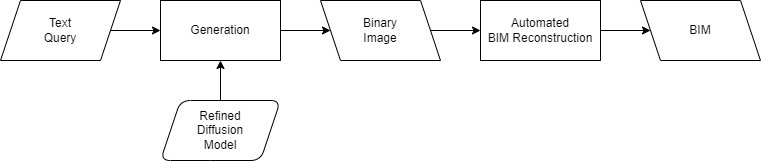

The diagram above was exported from draw.io. Its source (the exported page's mxGraphModel, read from the mxfile embedded in the PNG):
<mxGraphModel dx="874" dy="707" grid="1" gridSize="10" guides="1" tooltips="1" connect="1" arrows="1" fold="1" page="1" pageScale="1" pageWidth="850" pageHeight="1100" math="0" shadow="0">
  <root>
    <mxCell id="0" />
    <mxCell id="1" parent="0" />
    <mxCell id="9" style="edgeStyle=none;html=1;exitX=1;exitY=0.5;exitDx=0;exitDy=0;entryX=0;entryY=0.5;entryDx=0;entryDy=0;" parent="1" source="2" target="4" edge="1">
      <mxGeometry relative="1" as="geometry" />
    </mxCell>
    <mxCell id="2" value="Text&lt;br&gt;Query" style="shape=parallelogram;perimeter=parallelogramPerimeter;whiteSpace=wrap;html=1;fixedSize=1;" parent="1" vertex="1">
      <mxGeometry x="120" y="140" width="120" height="60" as="geometry" />
    </mxCell>
    <mxCell id="3" value="Binary&lt;br&gt;Image" style="shape=parallelogram;perimeter=parallelogramPerimeter;whiteSpace=wrap;html=1;fixedSize=1;flipH=1;" parent="1" vertex="1">
      <mxGeometry x="440" y="140" width="120" height="60" as="geometry" />
    </mxCell>
    <mxCell id="4" value="Generation" style="rounded=0;whiteSpace=wrap;html=1;" parent="1" vertex="1">
      <mxGeometry x="280" y="140" width="120" height="60" as="geometry" />
    </mxCell>
    <mxCell id="5" value="BIM" style="shape=parallelogram;perimeter=parallelogramPerimeter;whiteSpace=wrap;html=1;fixedSize=1;flipH=1;" parent="1" vertex="1">
      <mxGeometry x="760" y="140" width="120" height="60" as="geometry" />
    </mxCell>
    <mxCell id="7" value="&lt;span style=&quot;border-color: var(--border-color); font-size: calc(var(--scale-factor)*18px); left: calc(var(--scale-factor)*93.98px); top: calc(var(--scale-factor)*114.4px); font-family: sans-serif; transform: scaleX(0.978809);&quot; dir=&quot;ltr&quot; role=&quot;presentation&quot;&gt;Automated BIM&lt;/span&gt;&lt;span style=&quot;border-color: var(--border-color); font-size: calc(var(--scale-factor)*18px); left: calc(var(--scale-factor)*405.35px); top: calc(var(--scale-factor)*114.4px); font-family: sans-serif;&quot; dir=&quot;ltr&quot; role=&quot;presentation&quot;&gt;&amp;nbsp;&lt;/span&gt;&lt;span style=&quot;border-color: var(--border-color); font-size: calc(var(--scale-factor)*18px); left: calc(var(--scale-factor)*410.14px); top: calc(var(--scale-factor)*114.4px); font-family: sans-serif; transform: scaleX(1.01232);&quot; dir=&quot;ltr&quot; role=&quot;presentation&quot;&gt;Reconstruction&lt;/span&gt;" style="rounded=0;whiteSpace=wrap;html=1;" parent="1" vertex="1">
      <mxGeometry x="600" y="140" width="120" height="60" as="geometry" />
    </mxCell>
    <mxCell id="8" value="" style="endArrow=classic;html=1;exitX=1;exitY=0.5;exitDx=0;exitDy=0;entryX=0;entryY=0.5;entryDx=0;entryDy=0;" parent="1" source="3" target="7" edge="1">
      <mxGeometry width="50" height="50" relative="1" as="geometry">
        <mxPoint x="390" y="390" as="sourcePoint" />
        <mxPoint x="440" y="340" as="targetPoint" />
      </mxGeometry>
    </mxCell>
    <mxCell id="10" value="" style="endArrow=classic;html=1;exitX=1;exitY=0.5;exitDx=0;exitDy=0;entryX=0;entryY=0.5;entryDx=0;entryDy=0;" parent="1" source="4" target="3" edge="1">
      <mxGeometry width="50" height="50" relative="1" as="geometry">
        <mxPoint x="390" y="390" as="sourcePoint" />
        <mxPoint x="440" y="340" as="targetPoint" />
      </mxGeometry>
    </mxCell>
    <mxCell id="11" value="" style="endArrow=classic;html=1;exitX=1;exitY=0.5;exitDx=0;exitDy=0;entryX=0;entryY=0.5;entryDx=0;entryDy=0;" parent="1" source="7" target="5" edge="1">
      <mxGeometry width="50" height="50" relative="1" as="geometry">
        <mxPoint x="560" y="180" as="sourcePoint" />
        <mxPoint x="610" y="180" as="targetPoint" />
      </mxGeometry>
    </mxCell>
    <mxCell id="12" value="Refined&lt;br&gt;Diffusion&lt;br style=&quot;border-color: var(--border-color);&quot;&gt;Model" style="shape=parallelogram;perimeter=parallelogramPerimeter;whiteSpace=wrap;html=1;fixedSize=1;flipH=0;rounded=1;" parent="1" vertex="1">
      <mxGeometry x="280" y="240" width="120" height="60" as="geometry" />
    </mxCell>
    <mxCell id="13" value="" style="endArrow=classic;html=1;exitX=0.5;exitY=0;exitDx=0;exitDy=0;entryX=0.5;entryY=1;entryDx=0;entryDy=0;" parent="1" source="12" target="4" edge="1">
      <mxGeometry width="50" height="50" relative="1" as="geometry">
        <mxPoint x="410" y="180" as="sourcePoint" />
        <mxPoint x="460" y="180" as="targetPoint" />
      </mxGeometry>
    </mxCell>
  </root>
</mxGraphModel>